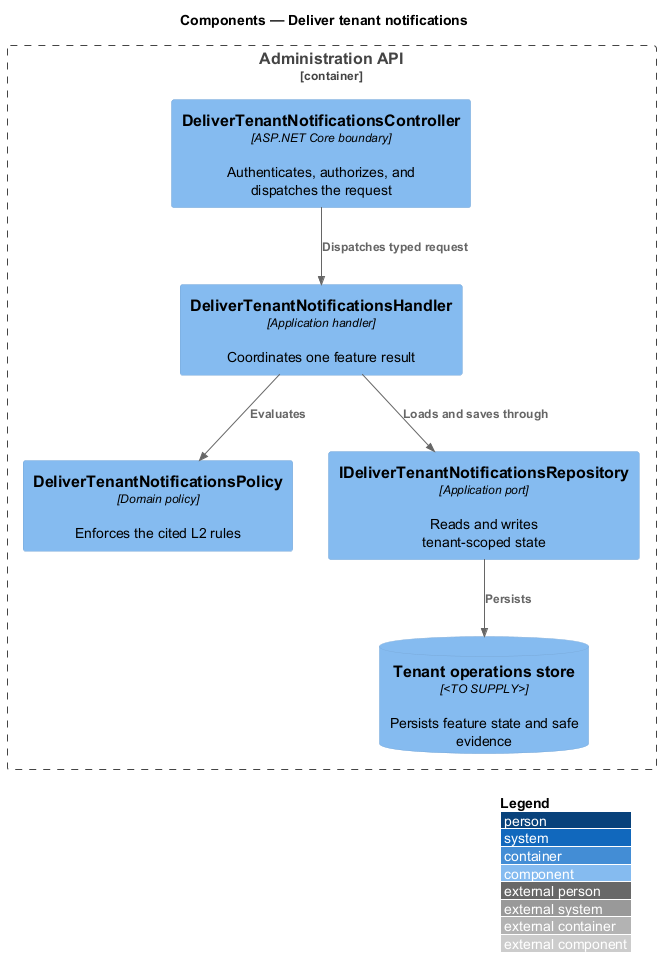

The diagram above was rendered by PlantUML. Its source (embedded in the PNG):
@startuml
!include <C4/C4_Component>
LAYOUT_WITH_LEGEND()
title Components — Deliver tenant notifications

Container_Boundary(api, "Administration API") {
  Component(controller, "DeliverTenantNotificationsController", "ASP.NET Core boundary", "Authenticates, authorizes, and dispatches the request")
  Component(handler, "DeliverTenantNotificationsHandler", "Application handler", "Coordinates one feature result")
  Component(policy, "DeliverTenantNotificationsPolicy", "Domain policy", "Enforces the cited L2 rules")
  Component(repository, "IDeliverTenantNotificationsRepository", "Application port", "Reads and writes tenant-scoped state")
  ComponentDb(store, "Tenant operations store", "<TO SUPPLY>", "Persists feature state and safe evidence")
}

Rel(controller, handler, "Dispatches typed request")
Rel(handler, policy, "Evaluates")
Rel(handler, repository, "Loads and saves through")
Rel(repository, store, "Persists")
@enduml